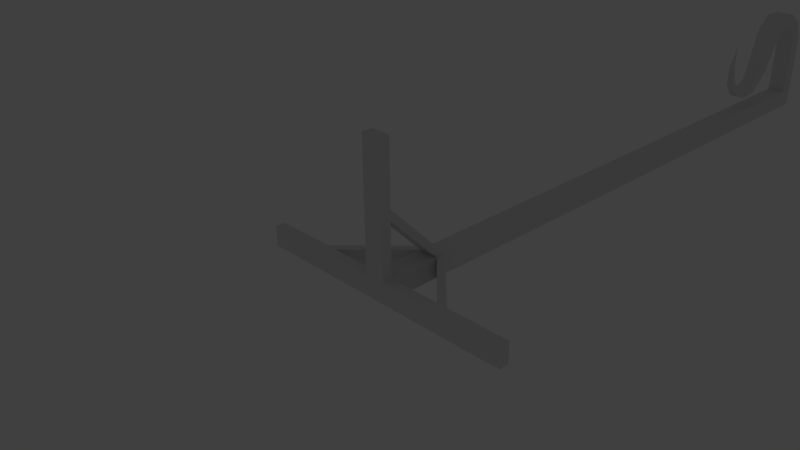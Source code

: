 # Source: lanternPole.blend  (saved by Blender 2.74.0; exported with 4.5.12 LTS)
import bpy
from mathutils import Matrix  # noqa: F401  (used for matrix-valued properties, if any)

bpy.ops.wm.read_factory_settings(use_empty=True)
scene = bpy.context.scene
scene.name = 'Scene'

# ---- collections
col_collection_1 = bpy.data.collections.new('Collection 1'); scene.collection.children.link(col_collection_1)
col_collection_1.hide_render = True
col_collection_1.hide_viewport = True
col_collection_16 = bpy.data.collections.new('Collection 16'); scene.collection.children.link(col_collection_16)
col_collection_16.hide_render = True
col_collection_16.hide_viewport = True
col_collection_20 = bpy.data.collections.new('Collection 20'); scene.collection.children.link(col_collection_20)

# ---- materials (node trees are filled in below, after node groups)
mat_material_002 = bpy.data.materials.new('Material.002')
mat_material_002.alpha_threshold = 0.0
mat_material_002.use_transparent_shadow = False
mat_material_002.roughness = 0.5

# ---- material node trees

# ---- world
world_world = bpy.data.worlds.new('World'); scene.world = world_world
world_world.color = (0.05088, 0.05088, 0.05088)
world_world.use_sun_shadow = False
world_world.sun_shadow_jitter_overblur = 0.0
world_world.cycles.sampling_method = 'MANUAL'
world_world.cycles.sample_map_resolution = 256

# ---- cameras
cam_camera = bpy.data.cameras.new('Camera')
cam_camera.clip_end = 100.0
cam_camera.lens = 35.0
cam_camera.sensor_width = 32.0
cam_camera.sensor_height = 18.0
cam_camera.ortho_scale = 7.314
cam_camera.dof.focus_distance = 0.0
cam_camera.dof.aperture_fstop = 128.0

# ---- lights
light_lamp = bpy.data.lights.new('Lamp', 'POINT')
light_lamp.transmission_factor = 0.0
light_lamp.cutoff_distance = 30.0
light_lamp.energy = 100.0
light_lamp.shadow_buffer_clip_start = 1.001
light_lamp.shadow_soft_size = 0.1
light_lamp.shadow_maximum_resolution = 0.006
light_lamp.use_absolute_resolution = True
light_lamp.cycles.use_multiple_importance_sampling = False

# ---- meshes
me_cube_001 = bpy.data.meshes.new('Cube.001')
me_cube_001.from_pydata([(-0.1599, -0.1599, 0.0), (-0.1599, -0.1599, 0.161), (-0.1599, 0.1599, 0.0), (-0.1599, 0.1599, 0.161), (0.1599, -0.1599, 0.0), (0.1599, -0.1599, 0.161), (0.1599, 0.1599, 0.0), (0.1599, 0.1599, 0.161), (1.16, -0.1599, 0.0), (1.16, -0.1599, 0.161), (1.16, 0.1599, 0.0), (1.16, 0.1599, 0.161), (-0.1599, -1.16, 0.0), (-0.1599, -1.16, 0.161), (0.1599, -1.16, 0.0), (0.1599, -1.16, 0.161), (-1.16, -0.1599, 0.0), (-1.16, -0.1599, 0.161), (-1.16, 0.1599, 0.0), (-1.16, 0.1599, 0.161), (-0.1599, -0.1599, 11.25), (-0.1599, 0.1599, 11.25), (0.1599, -0.1599, 11.25), (0.1599, 0.1599, 11.25), (-0.1599, -2.16, 0.0), (-0.1599, -2.16, 0.161), (0.1599, -2.16, 0.0), (0.1599, -2.16, 0.161), (2.16, -0.1599, 0.0), (2.16, -0.1599, 0.161), (2.16, 0.1599, 0.0), (2.16, 0.1599, 0.161), (-2.16, -0.1599, 0.0), (-2.16, -0.1599, 0.161), (-2.16, 0.1599, 0.0), (-2.16, 0.1599, 0.161), (-0.1599, -0.9933, 0.0), (0.1599, -0.9933, 0.0), (0.1599, -0.9933, 0.161), (-0.1599, -0.9933, 0.161), (0.9933, -0.1599, 0.0), (0.9933, 0.1599, 0.0), (0.9933, -0.1599, 0.161), (0.9933, 0.1599, 0.161), (-0.9933, 0.1599, 0.0), (-0.9933, -0.1599, 0.0), (-0.9933, 0.1599, 0.161), (-0.9933, -0.1599, 0.161), (-0.1599, -0.1599, 1.163), (0.1599, -0.1599, 1.163), (0.1599, 0.1599, 1.163), (-0.1599, 0.1599, 1.163), (-0.1599, -0.1599, 0.9977), (0.1599, -0.1599, 0.9977), (0.1599, 0.1599, 0.9977), (-0.1599, 0.1599, 0.9977), (-0.1599, -0.1599, 11.51), (-0.1599, 0.1599, 11.51), (0.1599, -0.1599, 11.51), (0.1599, 0.1599, 11.51), (-0.1599, -1.16, 11.25), (0.1599, -1.16, 11.25), (-0.1599, -1.16, 11.51), (0.1599, -1.16, 11.51), (-0.1599, -1.403, 11.17), (0.1599, -1.403, 11.17), (-0.1599, -1.596, 11.34), (0.1599, -1.596, 11.34), (-0.1599, -1.556, 10.93), (0.1599, -1.556, 10.93), (-0.1599, -1.811, 10.99), (0.1599, -1.811, 10.99), (-0.1599, -1.563, 10.71), (0.1599, -1.563, 10.71), (-0.1599, -1.812, 10.62), (0.1599, -1.812, 10.62), (-0.1599, -1.46, 10.55), (0.1599, -1.46, 10.55), (-0.1599, -1.561, 10.31), (0.1599, -1.561, 10.31), (-0.1396, -0.8069, 10.26), (0.1396, -0.8069, 10.26), (-0.1396, -0.8954, 10.05), (0.1396, -0.8954, 10.05), (-0.1188, -0.4505, 9.929), (0.1188, -0.4505, 9.929), (-0.1188, -0.6381, 9.878), (0.1188, -0.6381, 9.878), (-0.09881, -0.3973, 9.6), (0.09881, -0.3973, 9.6), (-0.09881, -0.5573, 9.623), (0.09881, -0.5573, 9.623), (-0.07829, -0.4981, 9.344), (0.07829, -0.4981, 9.344), (-0.07829, -0.594, 9.428), (0.07829, -0.594, 9.428), (-0.05481, -0.7639, 9.123), (0.05481, -0.7639, 9.123), (-0.05481, -0.7961, 9.207), (0.05481, -0.7961, 9.207), (-0.03744, -1.082, 9.086), (0.03744, -1.082, 9.086), (-0.03744, -1.079, 9.147), (0.03744, -1.079, 9.147), (0.0, -1.464, 9.216), (0.1599, -0.1599, 2.845), (0.1599, -0.1599, 4.526), (0.1599, -0.1599, 6.208), (0.1599, -0.1599, 7.889), (0.1599, -0.1599, 9.571), (0.1599, 0.1599, 2.845), (0.1599, 0.1599, 4.526), (0.1599, 0.1599, 6.208), (0.1599, 0.1599, 7.889), (0.1599, 0.1599, 9.571), (-0.1599, 0.1599, 2.845), (-0.1599, 0.1599, 4.526), (-0.1599, 0.1599, 6.208), (-0.1599, 0.1599, 7.889), (-0.1599, 0.1599, 9.571), (-0.1599, -0.1599, 9.571), (-0.1599, -0.1599, 7.889), (-0.1599, -0.1599, 6.208), (-0.1599, -0.1599, 4.526), (-0.1599, -0.1599, 2.845)], [], [(44, 45, 16, 18), (3, 7, 6, 2), (40, 41, 10, 8), (36, 37, 14, 12), (0, 2, 6, 4), (120, 109, 22, 20), (8, 10, 30, 28), (42, 40, 8, 9), (41, 43, 11, 10), (12, 14, 26, 24), (37, 38, 15, 14), (39, 36, 12, 13), (18, 16, 32, 34), (46, 44, 18, 19), (45, 47, 17, 16), (22, 58, 63, 61), (109, 114, 23, 22), (114, 119, 21, 23), (119, 120, 20, 21), (27, 25, 24, 26), (15, 13, 25, 27), (14, 15, 27, 26), (13, 12, 24, 25), (31, 29, 28, 30), (9, 8, 28, 29), (11, 9, 29, 31), (10, 11, 31, 30), (33, 35, 34, 32), (19, 18, 34, 35), (17, 19, 35, 33), (16, 17, 33, 32), (38, 37, 4, 5), (1, 39, 38, 5), (4, 37, 36, 0), (36, 39, 1, 0), (5, 42, 43, 7), (4, 40, 42, 5), (6, 41, 40, 4), (7, 43, 41, 6), (3, 46, 47, 1), (2, 44, 46, 3), (0, 45, 44, 2), (1, 47, 45, 0), (42, 53, 54, 43), (46, 55, 52, 47), (19, 17, 48, 51), (9, 11, 50, 49), (54, 55, 51, 50), (39, 52, 53, 38), (13, 15, 49, 48), (1, 5, 53, 52), (5, 7, 54, 53), (7, 3, 55, 54), (3, 1, 52, 55), (17, 47, 52, 48), (13, 48, 52, 39), (38, 53, 49, 15), (42, 9, 49, 53), (11, 43, 54, 50), (19, 51, 55, 46), (58, 59, 57, 56), (22, 23, 59, 58), (23, 21, 57, 59), (21, 20, 56, 57), (61, 63, 67, 65), (56, 20, 60, 62), (58, 56, 62, 63), (20, 22, 61, 60), (65, 67, 71, 69), (62, 60, 64, 66), (63, 62, 66, 67), (60, 61, 65, 64), (69, 71, 75, 73), (66, 64, 68, 70), (67, 66, 70, 71), (64, 65, 69, 68), (73, 75, 79, 77), (70, 68, 72, 74), (71, 70, 74, 75), (68, 69, 73, 72), (77, 79, 83, 81), (74, 72, 76, 78), (75, 74, 78, 79), (72, 73, 77, 76), (81, 83, 87, 85), (78, 76, 80, 82), (79, 78, 82, 83), (76, 77, 81, 80), (85, 87, 91, 89), (82, 80, 84, 86), (83, 82, 86, 87), (80, 81, 85, 84), (89, 91, 95, 93), (86, 84, 88, 90), (87, 86, 90, 91), (84, 85, 89, 88), (93, 95, 99, 97), (90, 88, 92, 94), (91, 90, 94, 95), (88, 89, 93, 92), (97, 99, 103, 101), (94, 92, 96, 98), (95, 94, 98, 99), (92, 93, 97, 96), (98, 96, 100, 102), (99, 98, 102, 103), (96, 97, 101, 100), (101, 103, 104), (102, 100, 104), (103, 102, 104), (100, 101, 104), (51, 48, 124, 115), (115, 124, 123, 116), (116, 123, 122, 117), (117, 122, 121, 118), (118, 121, 120, 119), (50, 51, 115, 110), (110, 115, 116, 111), (111, 116, 117, 112), (112, 117, 118, 113), (113, 118, 119, 114), (49, 50, 110, 105), (105, 110, 111, 106), (106, 111, 112, 107), (107, 112, 113, 108), (108, 113, 114, 109), (48, 49, 105, 124), (124, 105, 106, 123), (123, 106, 107, 122), (122, 107, 108, 121), (121, 108, 109, 120)])
_uv = me_cube_001.uv_layers.new(name='UVMap')
_uv.uv.foreach_set('vector', [0.9473, 0.4881, 0.9106, 0.4881, 0.9106, 0.469, 0.9473, 0.469, 0.7088, 0.1285, 0.7454, 0.1285, 0.7454, 0.1469, 0.7088, 0.1469, 0.9106, 0.7159, 0.9473, 0.7159, 0.9473, 0.735, 0.9106, 0.735, 0.8151, 0.5837, 0.8151, 0.6203, 0.796, 0.6203, 0.796, 0.5837, 0.9106, 0.5837, 0.9473, 0.5837, 0.9473, 0.6203, 0.9106, 0.6203, 0.09848, 0.4219, 0.1351, 0.4219, 0.1351, 0.6146, 0.09848, 0.6146, 0.9106, 0.735, 0.9473, 0.735, 0.9473, 0.8496, 0.9106, 0.8496, 0.4168, 0.1872, 0.3984, 0.1872, 0.3984, 0.1681, 0.4168, 0.1681, 0.8409, 0.1469, 0.8409, 0.1285, 0.8601, 0.1285, 0.8601, 0.1469, 0.796, 0.5837, 0.796, 0.6203, 0.6813, 0.6203, 0.6813, 0.5837, 0.3984, 0.3782, 0.4168, 0.3782, 0.4168, 0.3973, 0.3984, 0.3973, 0.5729, 0.4954, 0.5913, 0.4954, 0.5913, 0.5145, 0.5729, 0.5145, 0.9473, 0.469, 0.9106, 0.469, 0.9106, 0.3544, 0.9473, 0.3544, 0.6132, 0.1285, 0.6132, 0.1469, 0.5941, 0.1469, 0.5941, 0.1285, 0.5913, 0.3044, 0.5729, 0.3044, 0.5729, 0.2853, 0.5913, 0.2853, 0.5591, 0.8485, 0.5725, 0.873, 0.4753, 0.9276, 0.4567, 0.904, 0.1351, 0.4219, 0.1718, 0.4219, 0.1718, 0.6146, 0.1351, 0.6146, 0.02515, 0.4219, 0.06181, 0.4219, 0.06181, 0.6146, 0.02515, 0.6146, 0.06181, 0.4219, 0.09848, 0.4219, 0.09848, 0.6146, 0.06181, 0.6146, 0.6638, 0.4955, 0.7004, 0.4955, 0.7004, 0.514, 0.6638, 0.514, 0.6638, 0.3809, 0.7004, 0.3809, 0.7004, 0.4955, 0.6638, 0.4955, 0.3984, 0.3973, 0.4168, 0.3973, 0.4168, 0.512, 0.3984, 0.512, 0.5729, 0.5145, 0.5913, 0.5145, 0.5913, 0.6292, 0.5729, 0.6292, 0.7741, 0.2398, 0.7374, 0.2398, 0.7374, 0.2214, 0.7741, 0.2214, 0.4168, 0.1681, 0.3984, 0.1681, 0.3984, 0.05345, 0.4168, 0.05345, 0.7741, 0.3545, 0.7374, 0.3545, 0.7374, 0.2398, 0.7741, 0.2398, 0.8601, 0.1469, 0.8601, 0.1285, 0.9747, 0.1285, 0.9747, 0.1469, 0.8181, 0.5015, 0.8547, 0.5015, 0.8547, 0.5199, 0.8181, 0.5199, 0.5941, 0.1285, 0.5941, 0.1469, 0.4795, 0.1469, 0.4795, 0.1285, 0.8181, 0.3869, 0.8547, 0.3869, 0.8547, 0.5015, 0.8181, 0.5015, 0.5913, 0.2853, 0.5729, 0.2853, 0.5729, 0.1706, 0.5913, 0.1706, 0.4168, 0.3782, 0.3984, 0.3782, 0.3984, 0.2827, 0.4168, 0.2827, 0.8329, 0.9057, 0.9083, 0.9057, 0.9083, 0.9347, 0.8329, 0.9347, 0.9106, 0.6203, 0.8151, 0.6203, 0.8151, 0.5837, 0.9106, 0.5837, 0.5913, 0.4954, 0.5729, 0.4954, 0.5729, 0.3999, 0.5913, 0.3999, 0.8329, 0.9347, 0.9083, 0.9347, 0.9083, 0.9636, 0.8329, 0.9636, 0.3984, 0.2827, 0.3984, 0.1872, 0.4168, 0.1872, 0.4168, 0.2827, 0.9473, 0.6203, 0.9473, 0.7159, 0.9106, 0.7159, 0.9106, 0.6203, 0.7454, 0.1285, 0.8409, 0.1285, 0.8409, 0.1469, 0.7454, 0.1469, 0.8329, 0.8768, 0.9083, 0.8768, 0.9083, 0.9057, 0.8329, 0.9057, 0.7088, 0.1469, 0.6132, 0.1469, 0.6132, 0.1285, 0.7088, 0.1285, 0.9106, 0.5837, 0.9106, 0.4881, 0.9473, 0.4881, 0.9473, 0.5837, 0.5729, 0.3999, 0.5729, 0.3044, 0.5913, 0.3044, 0.5913, 0.3999, 0.6503, 0.9347, 0.7571, 0.9347, 0.7571, 0.9636, 0.6503, 0.9636, 0.6503, 0.8768, 0.7571, 0.8768, 0.7571, 0.9057, 0.6503, 0.9057, 0.8547, 0.3869, 0.8181, 0.3869, 0.8181, 0.2246, 0.8547, 0.2246, 0.7374, 0.3545, 0.7741, 0.3545, 0.7741, 0.5168, 0.7374, 0.5168, 0.7454, 0.03257, 0.7088, 0.03257, 0.7088, 0.01363, 0.7454, 0.01363, 0.6503, 0.9057, 0.7571, 0.9057, 0.7571, 0.9347, 0.6503, 0.9347, 0.7004, 0.3809, 0.6638, 0.3809, 0.6638, 0.2186, 0.7004, 0.2186, 0.8329, 0.9057, 0.8329, 0.9347, 0.7571, 0.9347, 0.7571, 0.9057, 0.8329, 0.9347, 0.8329, 0.9636, 0.7571, 0.9636, 0.7571, 0.9347, 0.7454, 0.1285, 0.7088, 0.1285, 0.7088, 0.03257, 0.7454, 0.03257, 0.8329, 0.8768, 0.8329, 0.9057, 0.7571, 0.9057, 0.7571, 0.8768, 0.5729, 0.2853, 0.5729, 0.3044, 0.477, 0.3999, 0.458, 0.3999, 0.5729, 0.5145, 0.458, 0.3999, 0.477, 0.3999, 0.5729, 0.4954, 0.4168, 0.3782, 0.5127, 0.2827, 0.5317, 0.2827, 0.4168, 0.3973, 0.4168, 0.1872, 0.4168, 0.1681, 0.5317, 0.2827, 0.5127, 0.2827, 0.8601, 0.1285, 0.8409, 0.1285, 0.7454, 0.03257, 0.7454, 0.01363, 0.5941, 0.1285, 0.7088, 0.01363, 0.7088, 0.03257, 0.6132, 0.1285, 0.7888, 0.7811, 0.8069, 0.8058, 0.7831, 0.8159, 0.7665, 0.7998, 0.5591, 0.8485, 0.5891, 0.8321, 0.6024, 0.8566, 0.5725, 0.873, 0.8123, 0.8304, 0.7821, 0.837, 0.7831, 0.8159, 0.8069, 0.8058, 0.7821, 0.837, 0.7504, 0.8225, 0.7665, 0.7998, 0.7831, 0.8159, 0.4567, 0.904, 0.4753, 0.9276, 0.4276, 0.946, 0.424, 0.9149, 0.7665, 0.7998, 0.7504, 0.8225, 0.679, 0.7532, 0.6984, 0.7369, 0.7888, 0.7811, 0.7665, 0.7998, 0.6984, 0.7369, 0.7176, 0.7127, 0.5428, 0.8168, 0.5591, 0.8485, 0.4567, 0.904, 0.4437, 0.8679, 0.424, 0.9149, 0.4276, 0.946, 0.3831, 0.9484, 0.385, 0.9165, 0.6984, 0.7369, 0.679, 0.7532, 0.6563, 0.7384, 0.6632, 0.7138, 0.7176, 0.7127, 0.6984, 0.7369, 0.6632, 0.7138, 0.6776, 0.6855, 0.4437, 0.8679, 0.4567, 0.904, 0.424, 0.9149, 0.4166, 0.8755, 0.385, 0.9165, 0.3831, 0.9484, 0.3454, 0.9426, 0.3541, 0.9109, 0.6632, 0.7138, 0.6563, 0.7384, 0.6252, 0.7317, 0.6272, 0.7038, 0.6776, 0.6855, 0.6632, 0.7138, 0.6272, 0.7038, 0.6337, 0.6701, 0.4166, 0.8755, 0.424, 0.9149, 0.385, 0.9165, 0.3874, 0.8772, 0.3541, 0.9109, 0.3454, 0.9426, 0.3074, 0.9196, 0.3322, 0.9, 0.6272, 0.7038, 0.6252, 0.7317, 0.5974, 0.7327, 0.5924, 0.7034, 0.6337, 0.6701, 0.6272, 0.7038, 0.5924, 0.7034, 0.5894, 0.6669, 0.3874, 0.8772, 0.385, 0.9165, 0.3541, 0.9109, 0.3646, 0.8733, 0.3322, 0.9, 0.3074, 0.9196, 0.2528, 0.8659, 0.2699, 0.85, 0.5924, 0.7034, 0.5974, 0.7327, 0.5745, 0.7417, 0.5527, 0.7171, 0.5894, 0.6669, 0.5924, 0.7034, 0.5527, 0.7171, 0.5378, 0.6791, 0.3646, 0.8733, 0.3541, 0.9109, 0.3322, 0.9, 0.3474, 0.8669, 0.2699, 0.85, 0.2528, 0.8659, 0.2269, 0.8451, 0.2297, 0.8258, 0.5527, 0.7171, 0.5745, 0.7417, 0.4937, 0.7922, 0.475, 0.7676, 0.5378, 0.6791, 0.5527, 0.7171, 0.475, 0.7676, 0.4547, 0.7319, 0.3474, 0.8669, 0.3322, 0.9, 0.2699, 0.85, 0.2848, 0.8265, 0.2297, 0.8258, 0.2269, 0.8451, 0.1978, 0.836, 0.1989, 0.8181, 0.475, 0.7676, 0.4937, 0.7922, 0.429, 0.8164, 0.4303, 0.7884, 0.4547, 0.7319, 0.475, 0.7676, 0.4303, 0.7884, 0.4172, 0.7544, 0.2848, 0.8265, 0.2699, 0.85, 0.2297, 0.8258, 0.2389, 0.803, 0.1989, 0.8181, 0.1978, 0.836, 0.173, 0.8331, 0.1694, 0.8179, 0.4303, 0.7884, 0.429, 0.8164, 0.384, 0.8164, 0.3872, 0.7938, 0.4172, 0.7544, 0.4303, 0.7884, 0.3872, 0.7938, 0.3836, 0.7654, 0.2389, 0.803, 0.2297, 0.8258, 0.1989, 0.8181, 0.2013, 0.7957, 0.1694, 0.8179, 0.173, 0.8331, 0.1339, 0.838, 0.1292, 0.827, 0.3872, 0.7938, 0.384, 0.8164, 0.3485, 0.8065, 0.3564, 0.7907, 0.3836, 0.7654, 0.3872, 0.7938, 0.3564, 0.7907, 0.3582, 0.7685, 0.2013, 0.7957, 0.1989, 0.8181, 0.1694, 0.8179, 0.1668, 0.7987, 0.1292, 0.827, 0.1339, 0.838, 0.09843, 0.8532, 0.09431, 0.8464, 0.3564, 0.7907, 0.3485, 0.8065, 0.3064, 0.7855, 0.3136, 0.7757, 0.3582, 0.7685, 0.3564, 0.7907, 0.3136, 0.7757, 0.3191, 0.7621, 0.1668, 0.7987, 0.1694, 0.8179, 0.1292, 0.827, 0.1237, 0.8136, 0.3136, 0.7757, 0.3064, 0.7855, 0.2761, 0.7577, 0.2814, 0.7527, 0.3191, 0.7621, 0.3136, 0.7757, 0.2814, 0.7527, 0.2868, 0.7454, 0.1237, 0.8136, 0.1292, 0.827, 0.09431, 0.8464, 0.08792, 0.8382, 0.09431, 0.8464, 0.09843, 0.8532, 0.05241, 0.8813, 0.2814, 0.7527, 0.2761, 0.7577, 0.2499, 0.7173, 0.2868, 0.7454, 0.2814, 0.7527, 0.2499, 0.7173, 0.08792, 0.8382, 0.09431, 0.8464, 0.05241, 0.8813, 0.2388, 0.03241, 0.2755, 0.03241, 0.2755, 0.2252, 0.2388, 0.2252, 0.2388, 0.2252, 0.2755, 0.2252, 0.2755, 0.4179, 0.2388, 0.4179, 0.2388, 0.4179, 0.2755, 0.4179, 0.2755, 0.6107, 0.2388, 0.6107, 0.06181, 0.03631, 0.09848, 0.03631, 0.09848, 0.2291, 0.06181, 0.2291, 0.06181, 0.2291, 0.09848, 0.2291, 0.09848, 0.4219, 0.06181, 0.4219, 0.2021, 0.03241, 0.2388, 0.03241, 0.2388, 0.2252, 0.2021, 0.2252, 0.2021, 0.2252, 0.2388, 0.2252, 0.2388, 0.4179, 0.2021, 0.4179, 0.2021, 0.4179, 0.2388, 0.4179, 0.2388, 0.6107, 0.2021, 0.6107, 0.02515, 0.03631, 0.06181, 0.03631, 0.06181, 0.2291, 0.02515, 0.2291, 0.02515, 0.2291, 0.06181, 0.2291, 0.06181, 0.4219, 0.02515, 0.4219, 0.3121, 0.03241, 0.3488, 0.03241, 0.3488, 0.2252, 0.3121, 0.2252, 0.3121, 0.2252, 0.3488, 0.2252, 0.3488, 0.4179, 0.3121, 0.4179, 0.3121, 0.4179, 0.3488, 0.4179, 0.3488, 0.6107, 0.3121, 0.6107, 0.1351, 0.03631, 0.1718, 0.03631, 0.1718, 0.2291, 0.1351, 0.2291, 0.1351, 0.2291, 0.1718, 0.2291, 0.1718, 0.4219, 0.1351, 0.4219, 0.2755, 0.03241, 0.3121, 0.03241, 0.3121, 0.2252, 0.2755, 0.2252, 0.2755, 0.2252, 0.3121, 0.2252, 0.3121, 0.4179, 0.2755, 0.4179, 0.2755, 0.4179, 0.3121, 0.4179, 0.3121, 0.6107, 0.2755, 0.6107, 0.09848, 0.03631, 0.1351, 0.03631, 0.1351, 0.2291, 0.09848, 0.2291, 0.09848, 0.2291, 0.1351, 0.2291, 0.1351, 0.4219, 0.09848, 0.4219])
me_cube_001.materials.append(mat_material_002)
me_cube_001.use_remesh_preserve_volume = False
me_cube_001.use_remesh_preserve_attributes = False
me_cube_001.use_mirror_vertex_groups = False
me_cube_001.use_paint_bone_selection = False
me_cube_001.use_paint_mask = True
me_cube_001.update()
me_cube = bpy.data.meshes.new('Cube')
me_cube.from_pydata([(-0.1613, 0.001943, -0.1638), (-0.1613, 0.001943, 1.824), (-0.1613, 11.52, -0.1638), (-0.1613, 11.52, 1.824), (0.1684, 0.001943, -0.1638), (0.1684, 0.001943, 1.824), (0.1684, 11.52, -0.1638), (0.1684, 11.52, 1.824)], [], [(1, 3, 2, 0), (3, 7, 6, 2), (7, 5, 4, 6), (5, 1, 0, 4), (0, 2, 6, 4), (5, 7, 3, 1)])
me_cube.use_remesh_preserve_volume = False
me_cube.use_remesh_preserve_attributes = False
me_cube.use_mirror_vertex_groups = False
me_cube.update()
me_cube_002 = bpy.data.meshes.new('Cube.002')
me_cube_002.from_pydata([(-0.1599, -4.768e-07, -0.3681), (-0.1599, 0.161, -0.3681), (-0.1599, -4.768e-07, -0.6879), (-0.1599, 0.161, -0.6879), (0.1599, -4.768e-07, -0.3681), (0.1599, 0.161, -0.3681), (0.1599, -4.768e-07, -0.6879), (0.1599, 0.161, -0.6879), (1.16, -4.768e-07, -0.3681), (1.16, 0.161, -0.3681), (1.16, -4.768e-07, -0.6879), (1.16, 0.161, -0.6879), (-0.1599, -4.768e-07, 0.6319), (-0.1599, 0.161, 0.6319), (0.1599, -4.768e-07, 0.6319), (0.1599, 0.161, 0.6319), (-1.16, -4.768e-07, -0.3681), (-1.16, 0.161, -0.3681), (-1.16, -4.768e-07, -0.6879), (-1.16, 0.161, -0.6879), (-0.1599, 11.25, -0.3681), (-0.1599, 11.25, -0.6879), (0.1599, 11.25, -0.3681), (0.1599, 11.25, -0.6879), (-0.1599, -4.768e-07, 1.632), (-0.1599, 0.161, 1.632), (0.1599, -4.768e-07, 1.632), (0.1599, 0.161, 1.632), (2.16, -4.768e-07, -0.3681), (2.16, 0.161, -0.3681), (2.16, -4.768e-07, -0.6879), (2.16, 0.161, -0.6879), (-2.16, -4.768e-07, -0.3681), (-2.16, 0.161, -0.3681), (-2.16, -4.768e-07, -0.6879), (-2.16, 0.161, -0.6879), (-0.1599, -4.768e-07, 0.4653), (0.1599, -4.768e-07, 0.4653), (0.1599, 0.161, 0.4653), (-0.1599, 0.161, 0.4653), (0.9933, -4.768e-07, -0.3681), (0.9933, -4.768e-07, -0.6879), (0.9933, 0.161, -0.3681), (0.9933, 0.161, -0.6879), (-0.9933, -4.768e-07, -0.6879), (-0.9933, -4.768e-07, -0.3681), (-0.9933, 0.161, -0.6879), (-0.9933, 0.161, -0.3681), (-0.1599, 1.163, -0.3681), (0.1599, 1.163, -0.3681), (0.1599, 1.163, -0.6879), (-0.1599, 1.163, -0.6879), (-0.1599, 0.9977, -0.3681), (0.1599, 0.9977, -0.3681), (0.1599, 0.9977, -0.6879), (-0.1599, 0.9977, -0.6879), (-0.1599, 11.51, -0.3681), (-0.1599, 11.51, -0.6879), (0.1599, 11.51, -0.3681), (0.1599, 11.51, -0.6879), (-0.1599, 11.25, 0.6319), (0.1599, 11.25, 0.6319), (-0.1599, 11.51, 0.6319), (0.1599, 11.51, 0.6319), (-0.1599, 11.17, 0.875), (0.1599, 11.17, 0.875), (-0.1599, 11.34, 1.068), (0.1599, 11.34, 1.068), (-0.1599, 10.93, 1.028), (0.1599, 10.93, 1.028), (-0.1599, 10.99, 1.283), (0.1599, 10.99, 1.283), (-0.1599, 10.71, 1.035), (0.1599, 10.71, 1.035), (-0.1599, 10.62, 1.284), (0.1599, 10.62, 1.284), (-0.1599, 10.55, 0.9319), (0.1599, 10.55, 0.9319), (-0.1599, 10.31, 1.033), (0.1599, 10.31, 1.033), (-0.1396, 10.26, 0.2789), (0.1396, 10.26, 0.2789), (-0.1396, 10.05, 0.3674), (0.1396, 10.05, 0.3674), (-0.1188, 9.929, -0.07748), (0.1188, 9.929, -0.07748), (-0.1188, 9.878, 0.1101), (0.1188, 9.878, 0.1101), (-0.09881, 9.6, -0.1307), (0.09881, 9.6, -0.1307), (-0.09881, 9.623, 0.0293), (0.09881, 9.623, 0.0293), (-0.07829, 9.344, -0.02987), (0.07829, 9.344, -0.02987), (-0.07829, 9.428, 0.066), (0.07829, 9.428, 0.066), (-0.05481, 9.123, 0.2359), (0.05481, 9.123, 0.2359), (-0.05481, 9.207, 0.2681), (0.05481, 9.207, 0.2681), (-0.03744, 9.086, 0.5542), (0.03744, 9.086, 0.5542), (-0.03744, 9.147, 0.551), (0.03744, 9.147, 0.551), (-9.537e-10, 9.216, 0.936), (0.1599, 2.845, -0.3681), (0.1599, 4.526, -0.3681), (0.1599, 6.208, -0.3681), (0.1599, 7.889, -0.3681), (0.1599, 9.571, -0.3681), (0.1599, 2.845, -0.6879), (0.1599, 4.526, -0.6879), (0.1599, 6.208, -0.6879), (0.1599, 7.889, -0.6879), (0.1599, 9.571, -0.6879), (-0.1599, 2.845, -0.6879), (-0.1599, 4.526, -0.6879), (-0.1599, 6.208, -0.6879), (-0.1599, 7.889, -0.6879), (-0.1599, 9.571, -0.6879), (-0.1599, 9.571, -0.3681), (-0.1599, 7.889, -0.3681), (-0.1599, 6.208, -0.3681), (-0.1599, 4.526, -0.3681), (-0.1599, 2.845, -0.3681)], [], [(44, 45, 16, 18), (3, 7, 6, 2), (40, 41, 10, 8), (36, 37, 14, 12), (0, 2, 6, 4), (120, 109, 22, 20), (8, 10, 30, 28), (42, 40, 8, 9), (41, 43, 11, 10), (12, 14, 26, 24), (37, 38, 15, 14), (39, 36, 12, 13), (18, 16, 32, 34), (46, 44, 18, 19), (45, 47, 17, 16), (22, 58, 63, 61), (109, 114, 23, 22), (114, 119, 21, 23), (119, 120, 20, 21), (27, 25, 24, 26), (15, 13, 25, 27), (14, 15, 27, 26), (13, 12, 24, 25), (31, 29, 28, 30), (9, 8, 28, 29), (11, 9, 29, 31), (10, 11, 31, 30), (33, 35, 34, 32), (19, 18, 34, 35), (17, 19, 35, 33), (16, 17, 33, 32), (38, 37, 4, 5), (1, 39, 38, 5), (4, 37, 36, 0), (36, 39, 1, 0), (5, 42, 43, 7), (4, 40, 42, 5), (6, 41, 40, 4), (7, 43, 41, 6), (3, 46, 47, 1), (2, 44, 46, 3), (0, 45, 44, 2), (1, 47, 45, 0), (42, 53, 54, 43), (46, 55, 52, 47), (19, 17, 48, 51), (9, 11, 50, 49), (54, 55, 51, 50), (39, 52, 53, 38), (13, 15, 49, 48), (1, 5, 53, 52), (5, 7, 54, 53), (7, 3, 55, 54), (3, 1, 52, 55), (17, 47, 52, 48), (13, 48, 52, 39), (38, 53, 49, 15), (42, 9, 49, 53), (11, 43, 54, 50), (19, 51, 55, 46), (58, 59, 57, 56), (22, 23, 59, 58), (23, 21, 57, 59), (21, 20, 56, 57), (61, 63, 67, 65), (56, 20, 60, 62), (58, 56, 62, 63), (20, 22, 61, 60), (65, 67, 71, 69), (62, 60, 64, 66), (63, 62, 66, 67), (60, 61, 65, 64), (69, 71, 75, 73), (66, 64, 68, 70), (67, 66, 70, 71), (64, 65, 69, 68), (73, 75, 79, 77), (70, 68, 72, 74), (71, 70, 74, 75), (68, 69, 73, 72), (77, 79, 83, 81), (74, 72, 76, 78), (75, 74, 78, 79), (72, 73, 77, 76), (81, 83, 87, 85), (78, 76, 80, 82), (79, 78, 82, 83), (76, 77, 81, 80), (85, 87, 91, 89), (82, 80, 84, 86), (83, 82, 86, 87), (80, 81, 85, 84), (89, 91, 95, 93), (86, 84, 88, 90), (87, 86, 90, 91), (84, 85, 89, 88), (93, 95, 99, 97), (90, 88, 92, 94), (91, 90, 94, 95), (88, 89, 93, 92), (97, 99, 103, 101), (94, 92, 96, 98), (95, 94, 98, 99), (92, 93, 97, 96), (98, 96, 100, 102), (99, 98, 102, 103), (96, 97, 101, 100), (101, 103, 104), (102, 100, 104), (103, 102, 104), (100, 101, 104), (51, 48, 124, 115), (115, 124, 123, 116), (116, 123, 122, 117), (117, 122, 121, 118), (118, 121, 120, 119), (50, 51, 115, 110), (110, 115, 116, 111), (111, 116, 117, 112), (112, 117, 118, 113), (113, 118, 119, 114), (49, 50, 110, 105), (105, 110, 111, 106), (106, 111, 112, 107), (107, 112, 113, 108), (108, 113, 114, 109), (48, 49, 105, 124), (124, 105, 106, 123), (123, 106, 107, 122), (122, 107, 108, 121), (121, 108, 109, 120)])
_uv = me_cube_002.uv_layers.new(name='UVMap')
_uv.uv.foreach_set('vector', [0.9473, 0.4881, 0.9106, 0.4881, 0.9106, 0.469, 0.9473, 0.469, 0.7088, 0.1285, 0.7454, 0.1285, 0.7454, 0.1469, 0.7088, 0.1469, 0.9106, 0.7159, 0.9473, 0.7159, 0.9473, 0.735, 0.9106, 0.735, 0.8151, 0.5837, 0.8151, 0.6203, 0.796, 0.6203, 0.796, 0.5837, 0.9106, 0.5837, 0.9473, 0.5837, 0.9473, 0.6203, 0.9106, 0.6203, 0.09848, 0.4219, 0.1351, 0.4219, 0.1351, 0.6146, 0.09848, 0.6146, 0.9106, 0.735, 0.9473, 0.735, 0.9473, 0.8496, 0.9106, 0.8496, 0.4168, 0.1872, 0.3984, 0.1872, 0.3984, 0.1681, 0.4168, 0.1681, 0.8409, 0.1469, 0.8409, 0.1285, 0.8601, 0.1285, 0.8601, 0.1469, 0.796, 0.5837, 0.796, 0.6203, 0.6813, 0.6203, 0.6813, 0.5837, 0.3984, 0.3782, 0.4168, 0.3782, 0.4168, 0.3973, 0.3984, 0.3973, 0.5729, 0.4954, 0.5913, 0.4954, 0.5913, 0.5145, 0.5729, 0.5145, 0.9473, 0.469, 0.9106, 0.469, 0.9106, 0.3544, 0.9473, 0.3544, 0.6132, 0.1285, 0.6132, 0.1469, 0.5941, 0.1469, 0.5941, 0.1285, 0.5913, 0.3044, 0.5729, 0.3044, 0.5729, 0.2853, 0.5913, 0.2853, 0.5591, 0.8485, 0.5725, 0.873, 0.4753, 0.9276, 0.4567, 0.904, 0.1351, 0.4219, 0.1718, 0.4219, 0.1718, 0.6146, 0.1351, 0.6146, 0.02515, 0.4219, 0.06181, 0.4219, 0.06181, 0.6146, 0.02515, 0.6146, 0.06181, 0.4219, 0.09848, 0.4219, 0.09848, 0.6146, 0.06181, 0.6146, 0.6638, 0.4955, 0.7004, 0.4955, 0.7004, 0.514, 0.6638, 0.514, 0.6638, 0.3809, 0.7004, 0.3809, 0.7004, 0.4955, 0.6638, 0.4955, 0.3984, 0.3973, 0.4168, 0.3973, 0.4168, 0.512, 0.3984, 0.512, 0.5729, 0.5145, 0.5913, 0.5145, 0.5913, 0.6292, 0.5729, 0.6292, 0.7741, 0.2398, 0.7374, 0.2398, 0.7374, 0.2214, 0.7741, 0.2214, 0.4168, 0.1681, 0.3984, 0.1681, 0.3984, 0.05345, 0.4168, 0.05345, 0.7741, 0.3545, 0.7374, 0.3545, 0.7374, 0.2398, 0.7741, 0.2398, 0.8601, 0.1469, 0.8601, 0.1285, 0.9747, 0.1285, 0.9747, 0.1469, 0.8181, 0.5015, 0.8547, 0.5015, 0.8547, 0.5199, 0.8181, 0.5199, 0.5941, 0.1285, 0.5941, 0.1469, 0.4795, 0.1469, 0.4795, 0.1285, 0.8181, 0.3869, 0.8547, 0.3869, 0.8547, 0.5015, 0.8181, 0.5015, 0.5913, 0.2853, 0.5729, 0.2853, 0.5729, 0.1706, 0.5913, 0.1706, 0.4168, 0.3782, 0.3984, 0.3782, 0.3984, 0.2827, 0.4168, 0.2827, 0.8329, 0.9057, 0.9083, 0.9057, 0.9083, 0.9347, 0.8329, 0.9347, 0.9106, 0.6203, 0.8151, 0.6203, 0.8151, 0.5837, 0.9106, 0.5837, 0.5913, 0.4954, 0.5729, 0.4954, 0.5729, 0.3999, 0.5913, 0.3999, 0.8329, 0.9347, 0.9083, 0.9347, 0.9083, 0.9636, 0.8329, 0.9636, 0.3984, 0.2827, 0.3984, 0.1872, 0.4168, 0.1872, 0.4168, 0.2827, 0.9473, 0.6203, 0.9473, 0.7159, 0.9106, 0.7159, 0.9106, 0.6203, 0.7454, 0.1285, 0.8409, 0.1285, 0.8409, 0.1469, 0.7454, 0.1469, 0.8329, 0.8768, 0.9083, 0.8768, 0.9083, 0.9057, 0.8329, 0.9057, 0.7088, 0.1469, 0.6132, 0.1469, 0.6132, 0.1285, 0.7088, 0.1285, 0.9106, 0.5837, 0.9106, 0.4881, 0.9473, 0.4881, 0.9473, 0.5837, 0.5729, 0.3999, 0.5729, 0.3044, 0.5913, 0.3044, 0.5913, 0.3999, 0.6503, 0.9347, 0.7571, 0.9347, 0.7571, 0.9636, 0.6503, 0.9636, 0.6503, 0.8768, 0.7571, 0.8768, 0.7571, 0.9057, 0.6503, 0.9057, 0.8547, 0.3869, 0.8181, 0.3869, 0.8181, 0.2246, 0.8547, 0.2246, 0.7374, 0.3545, 0.7741, 0.3545, 0.7741, 0.5168, 0.7374, 0.5168, 0.7454, 0.03257, 0.7088, 0.03257, 0.7088, 0.01363, 0.7454, 0.01363, 0.6503, 0.9057, 0.7571, 0.9057, 0.7571, 0.9347, 0.6503, 0.9347, 0.7004, 0.3809, 0.6638, 0.3809, 0.6638, 0.2186, 0.7004, 0.2186, 0.8329, 0.9057, 0.8329, 0.9347, 0.7571, 0.9347, 0.7571, 0.9057, 0.8329, 0.9347, 0.8329, 0.9636, 0.7571, 0.9636, 0.7571, 0.9347, 0.7454, 0.1285, 0.7088, 0.1285, 0.7088, 0.03257, 0.7454, 0.03257, 0.8329, 0.8768, 0.8329, 0.9057, 0.7571, 0.9057, 0.7571, 0.8768, 0.5729, 0.2853, 0.5729, 0.3044, 0.477, 0.3999, 0.458, 0.3999, 0.5729, 0.5145, 0.458, 0.3999, 0.477, 0.3999, 0.5729, 0.4954, 0.4168, 0.3782, 0.5127, 0.2827, 0.5317, 0.2827, 0.4168, 0.3973, 0.4168, 0.1872, 0.4168, 0.1681, 0.5317, 0.2827, 0.5127, 0.2827, 0.8601, 0.1285, 0.8409, 0.1285, 0.7454, 0.03257, 0.7454, 0.01363, 0.5941, 0.1285, 0.7088, 0.01363, 0.7088, 0.03257, 0.6132, 0.1285, 0.7888, 0.7811, 0.8069, 0.8058, 0.7831, 0.8159, 0.7665, 0.7998, 0.5591, 0.8485, 0.5891, 0.8321, 0.6024, 0.8566, 0.5725, 0.873, 0.8123, 0.8304, 0.7821, 0.837, 0.7831, 0.8159, 0.8069, 0.8058, 0.7821, 0.837, 0.7504, 0.8225, 0.7665, 0.7998, 0.7831, 0.8159, 0.4567, 0.904, 0.4753, 0.9276, 0.4276, 0.946, 0.424, 0.9149, 0.7665, 0.7998, 0.7504, 0.8225, 0.679, 0.7532, 0.6984, 0.7369, 0.7888, 0.7811, 0.7665, 0.7998, 0.6984, 0.7369, 0.7176, 0.7127, 0.5428, 0.8168, 0.5591, 0.8485, 0.4567, 0.904, 0.4437, 0.8679, 0.424, 0.9149, 0.4276, 0.946, 0.3831, 0.9484, 0.385, 0.9165, 0.6984, 0.7369, 0.679, 0.7532, 0.6563, 0.7384, 0.6632, 0.7138, 0.7176, 0.7127, 0.6984, 0.7369, 0.6632, 0.7138, 0.6776, 0.6855, 0.4437, 0.8679, 0.4567, 0.904, 0.424, 0.9149, 0.4166, 0.8755, 0.385, 0.9165, 0.3831, 0.9484, 0.3454, 0.9426, 0.3541, 0.9109, 0.6632, 0.7138, 0.6563, 0.7384, 0.6252, 0.7317, 0.6272, 0.7038, 0.6776, 0.6855, 0.6632, 0.7138, 0.6272, 0.7038, 0.6337, 0.6701, 0.4166, 0.8755, 0.424, 0.9149, 0.385, 0.9165, 0.3874, 0.8772, 0.3541, 0.9109, 0.3454, 0.9426, 0.3074, 0.9196, 0.3322, 0.9, 0.6272, 0.7038, 0.6252, 0.7317, 0.5974, 0.7327, 0.5924, 0.7034, 0.6337, 0.6701, 0.6272, 0.7038, 0.5924, 0.7034, 0.5894, 0.6669, 0.3874, 0.8772, 0.385, 0.9165, 0.3541, 0.9109, 0.3646, 0.8733, 0.3322, 0.9, 0.3074, 0.9196, 0.2528, 0.8659, 0.2699, 0.85, 0.5924, 0.7034, 0.5974, 0.7327, 0.5745, 0.7417, 0.5527, 0.7171, 0.5894, 0.6669, 0.5924, 0.7034, 0.5527, 0.7171, 0.5378, 0.6791, 0.3646, 0.8733, 0.3541, 0.9109, 0.3322, 0.9, 0.3474, 0.8669, 0.2699, 0.85, 0.2528, 0.8659, 0.2269, 0.8451, 0.2297, 0.8258, 0.5527, 0.7171, 0.5745, 0.7417, 0.4937, 0.7922, 0.475, 0.7676, 0.5378, 0.6791, 0.5527, 0.7171, 0.475, 0.7676, 0.4547, 0.7319, 0.3474, 0.8669, 0.3322, 0.9, 0.2699, 0.85, 0.2848, 0.8265, 0.2297, 0.8258, 0.2269, 0.8451, 0.1978, 0.836, 0.1989, 0.8181, 0.475, 0.7676, 0.4937, 0.7922, 0.429, 0.8164, 0.4303, 0.7884, 0.4547, 0.7319, 0.475, 0.7676, 0.4303, 0.7884, 0.4172, 0.7544, 0.2848, 0.8265, 0.2699, 0.85, 0.2297, 0.8258, 0.2389, 0.803, 0.1989, 0.8181, 0.1978, 0.836, 0.173, 0.8331, 0.1694, 0.8179, 0.4303, 0.7884, 0.429, 0.8164, 0.384, 0.8164, 0.3872, 0.7938, 0.4172, 0.7544, 0.4303, 0.7884, 0.3872, 0.7938, 0.3836, 0.7654, 0.2389, 0.803, 0.2297, 0.8258, 0.1989, 0.8181, 0.2013, 0.7957, 0.1694, 0.8179, 0.173, 0.8331, 0.1339, 0.838, 0.1292, 0.827, 0.3872, 0.7938, 0.384, 0.8164, 0.3485, 0.8065, 0.3564, 0.7907, 0.3836, 0.7654, 0.3872, 0.7938, 0.3564, 0.7907, 0.3582, 0.7685, 0.2013, 0.7957, 0.1989, 0.8181, 0.1694, 0.8179, 0.1668, 0.7987, 0.1292, 0.827, 0.1339, 0.838, 0.09843, 0.8532, 0.09431, 0.8464, 0.3564, 0.7907, 0.3485, 0.8065, 0.3064, 0.7855, 0.3136, 0.7757, 0.3582, 0.7685, 0.3564, 0.7907, 0.3136, 0.7757, 0.3191, 0.7621, 0.1668, 0.7987, 0.1694, 0.8179, 0.1292, 0.827, 0.1237, 0.8136, 0.3136, 0.7757, 0.3064, 0.7855, 0.2761, 0.7577, 0.2814, 0.7527, 0.3191, 0.7621, 0.3136, 0.7757, 0.2814, 0.7527, 0.2868, 0.7454, 0.1237, 0.8136, 0.1292, 0.827, 0.09431, 0.8464, 0.08792, 0.8382, 0.09431, 0.8464, 0.09843, 0.8532, 0.05241, 0.8813, 0.2814, 0.7527, 0.2761, 0.7577, 0.2499, 0.7173, 0.2868, 0.7454, 0.2814, 0.7527, 0.2499, 0.7173, 0.08792, 0.8382, 0.09431, 0.8464, 0.05241, 0.8813, 0.2388, 0.03241, 0.2755, 0.03241, 0.2755, 0.2252, 0.2388, 0.2252, 0.2388, 0.2252, 0.2755, 0.2252, 0.2755, 0.4179, 0.2388, 0.4179, 0.2388, 0.4179, 0.2755, 0.4179, 0.2755, 0.6107, 0.2388, 0.6107, 0.06181, 0.03631, 0.09848, 0.03631, 0.09848, 0.2291, 0.06181, 0.2291, 0.06181, 0.2291, 0.09848, 0.2291, 0.09848, 0.4219, 0.06181, 0.4219, 0.2021, 0.03241, 0.2388, 0.03241, 0.2388, 0.2252, 0.2021, 0.2252, 0.2021, 0.2252, 0.2388, 0.2252, 0.2388, 0.4179, 0.2021, 0.4179, 0.2021, 0.4179, 0.2388, 0.4179, 0.2388, 0.6107, 0.2021, 0.6107, 0.02515, 0.03631, 0.06181, 0.03631, 0.06181, 0.2291, 0.02515, 0.2291, 0.02515, 0.2291, 0.06181, 0.2291, 0.06181, 0.4219, 0.02515, 0.4219, 0.3121, 0.03241, 0.3488, 0.03241, 0.3488, 0.2252, 0.3121, 0.2252, 0.3121, 0.2252, 0.3488, 0.2252, 0.3488, 0.4179, 0.3121, 0.4179, 0.3121, 0.4179, 0.3488, 0.4179, 0.3488, 0.6107, 0.3121, 0.6107, 0.1351, 0.03631, 0.1718, 0.03631, 0.1718, 0.2291, 0.1351, 0.2291, 0.1351, 0.2291, 0.1718, 0.2291, 0.1718, 0.4219, 0.1351, 0.4219, 0.2755, 0.03241, 0.3121, 0.03241, 0.3121, 0.2252, 0.2755, 0.2252, 0.2755, 0.2252, 0.3121, 0.2252, 0.3121, 0.4179, 0.2755, 0.4179, 0.2755, 0.4179, 0.3121, 0.4179, 0.3121, 0.6107, 0.2755, 0.6107, 0.09848, 0.03631, 0.1351, 0.03631, 0.1351, 0.2291, 0.09848, 0.2291, 0.09848, 0.2291, 0.1351, 0.2291, 0.1351, 0.4219, 0.09848, 0.4219])
me_cube_002.materials.append(mat_material_002)
me_cube_002.use_remesh_preserve_volume = False
me_cube_002.use_remesh_preserve_attributes = False
me_cube_002.use_mirror_vertex_groups = False
me_cube_002.use_paint_bone_selection = False
me_cube_002.use_paint_mask = True
me_cube_002.update()

# ---- objects
ob_cube = bpy.data.objects.new('Cube', me_cube_001)
ob_lamp = bpy.data.objects.new('Lamp', light_lamp)
ob_camera = bpy.data.objects.new('Camera', cam_camera)
ob_cube_002 = bpy.data.objects.new('Cube.002', me_cube)
ob_cube_001 = bpy.data.objects.new('Cube.001', me_cube_002)

# ---- transforms, parenting, visibility, modifiers, constraints
ob_cube.location = (0.0, 0.0, 0.0)
ob_cube.lineart.crease_threshold = 0.0
ob_lamp.location = (4.076, 1.005, 5.904)
ob_lamp.rotation_euler = (0.6503, 0.05522, 1.866)
ob_lamp.lock_rotations_4d = False
ob_lamp.empty_display_type = 'ARROWS'
ob_lamp.color = (0.0, 0.0, 0.0, 0.0)
ob_lamp.lineart.crease_threshold = 0.0
ob_camera.location = (7.481, -6.508, 5.344)
ob_camera.rotation_euler = (1.109, 0.01082, 0.8149)
ob_camera.lock_rotations_4d = False
ob_camera.empty_display_type = 'ARROWS'
ob_camera.color = (0.0, 0.0, 0.0, 0.0)
ob_camera.display_type = 'WIRE'
ob_camera.lineart.crease_threshold = 0.0
ob_cube_002.location = (0.0, 0.0, 0.0)
ob_cube_002.lineart.crease_threshold = 0.0
ob_cube_001.location = (0.0, 0.0, 0.0)
ob_cube_001.lineart.crease_threshold = 0.0

# ---- collection membership
col_collection_1.objects.link(ob_cube)
col_collection_1.objects.link(ob_lamp)
col_collection_1.objects.link(ob_camera)
col_collection_16.objects.link(ob_cube_002)
col_collection_20.objects.link(ob_cube_001)

# ---- scene / render settings (as saved in the file)
scene.camera = ob_camera
scene.frame_start = 1; scene.frame_end = 250; scene.frame_set(1)
scene.render.engine = 'BLENDER_EEVEE_NEXT'
scene.render.resolution_percentage = 50
scene.render.dither_intensity = 0.0
scene.cycles.use_denoising = False
scene.cycles.samples = 10
scene.cycles.sampling_pattern = 'TABULATED_SOBOL'
scene.cycles.light_sampling_threshold = 0.0
scene.cycles.use_adaptive_sampling = False
scene.cycles.use_light_tree = False
scene.cycles.blur_glossy = 0.0
scene.cycles.pixel_filter_type = 'GAUSSIAN'
scene.cycles.sample_clamp_indirect = 0.0
scene.view_settings.view_transform = 'Standard'
bpy.context.view_layer.update()
